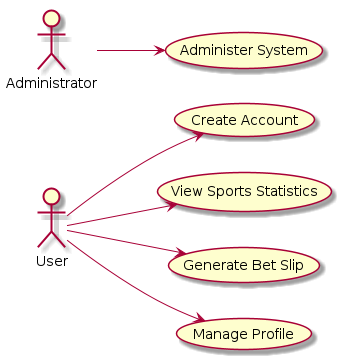

The diagram above was rendered by PlantUML. Its source (embedded in the PNG):
@startuml

actor User
actor Administrator

left to right direction

User --> (Create Account)
User --> (View Sports Statistics)
User --> (Generate Bet Slip)
User --> (Manage Profile)
Administrator --> (Administer System)

@enduml